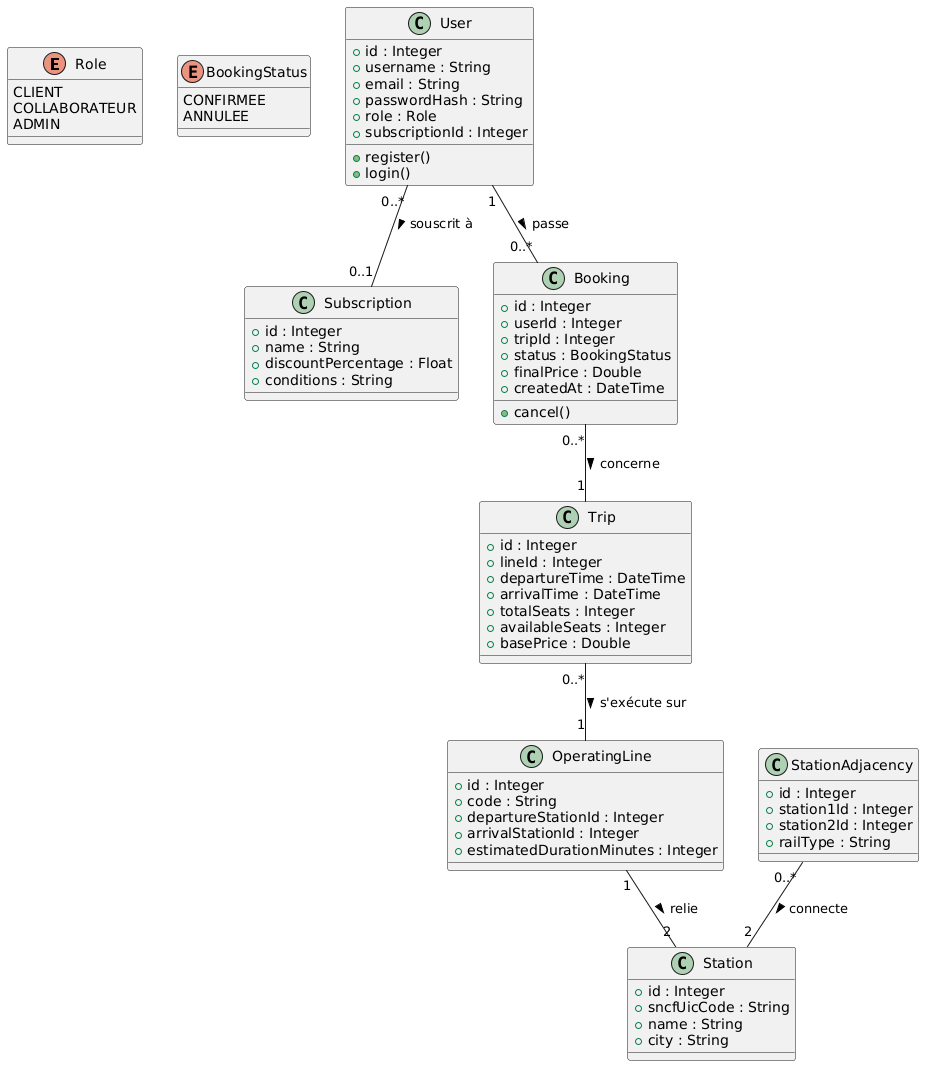

The diagram above was rendered by PlantUML. Its source (embedded in the PNG):
@startuml
enum Role {
  CLIENT
  COLLABORATEUR
  ADMIN
}

enum BookingStatus {
  CONFIRMEE
  ANNULEE
}

class User {
  + id : Integer
  + username : String
  + email : String
  + passwordHash : String
  + role : Role
  + subscriptionId : Integer
  + register()
  + login()
}

class Subscription {
  + id : Integer
  + name : String
  + discountPercentage : Float
  + conditions : String
}

class Station {
  + id : Integer
  + sncfUicCode : String
  + name : String
  + city : String
}

class StationAdjacency {
  + id : Integer
  + station1Id : Integer
  + station2Id : Integer
  + railType : String
}

class OperatingLine {
  + id : Integer
  + code : String
  + departureStationId : Integer
  + arrivalStationId : Integer
  + estimatedDurationMinutes : Integer
}

class Trip {
  + id : Integer
  + lineId : Integer
  + departureTime : DateTime
  + arrivalTime : DateTime
  + totalSeats : Integer
  + availableSeats : Integer
  + basePrice : Double
}

class Booking {
  + id : Integer
  + userId : Integer
  + tripId : Integer
  + status : BookingStatus
  + finalPrice : Double
  + createdAt : DateTime
  + cancel()
}

' Relations
User "0..*" -- "0..1" Subscription : souscrit à >
User "1" -- "0..*" Booking : passe >
Booking "0..*" -- "1" Trip : concerne >
Trip "0..*" -- "1" OperatingLine : s'exécute sur >
OperatingLine "1" -- "2" Station : relie >
StationAdjacency "0..*" -- "2" Station : connecte >
@enduml